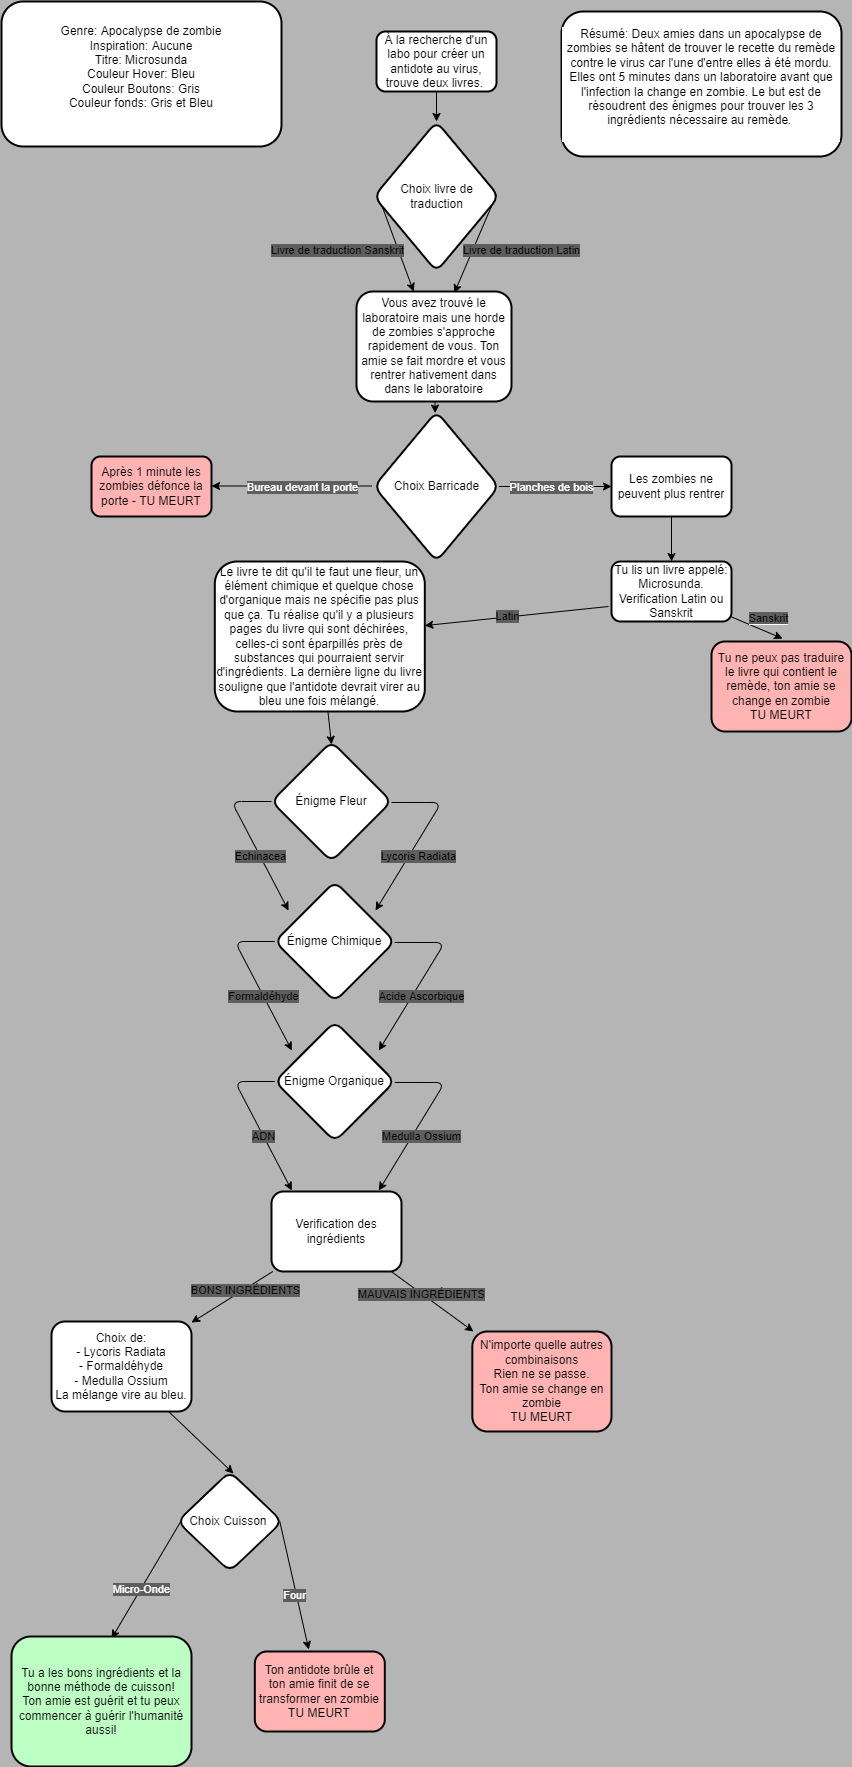

The diagram above was exported from draw.io. Its source (the exported page's mxGraphModel, read from the mxfile embedded in the PNG):
<mxGraphModel dx="805" dy="800" grid="1" gridSize="10" guides="1" tooltips="1" connect="0" arrows="1" fold="1" page="1" pageScale="1" pageWidth="900" pageHeight="2000" background="#B5B5B5" math="0" shadow="0">
  <root>
    <mxCell id="0" />
    <mxCell id="1" parent="0" />
    <mxCell id="7" value="" style="edgeStyle=none;html=1;fontColor=#030303;" parent="1" source="2" target="6" edge="1">
      <mxGeometry relative="1" as="geometry" />
    </mxCell>
    <mxCell id="2" value="Vous avez trouvé le laboratoire mais une horde de zombies s'approche rapidement de vous. Ton amie se fait mordre et vous rentrer hativement dans dans le laboratoire" style="rounded=1;whiteSpace=wrap;html=1;fillColor=#FFFFFF;fontColor=#030303;labelBorderColor=none;strokeColor=#030303;strokeWidth=2;" parent="1" vertex="1">
      <mxGeometry x="385" y="300" width="155" height="110" as="geometry" />
    </mxCell>
    <mxCell id="9" value="" style="edgeStyle=none;html=1;fontColor=#030303;" parent="1" source="6" target="8" edge="1">
      <mxGeometry relative="1" as="geometry" />
    </mxCell>
    <mxCell id="10" value="&lt;font color=&quot;#ffffff&quot;&gt;Planches de bois&lt;/font&gt;" style="edgeLabel;html=1;align=center;verticalAlign=middle;resizable=0;points=[];fontColor=#030303;labelBackgroundColor=#9E9E9E;" parent="9" vertex="1" connectable="0">
      <mxGeometry x="0.2" y="-1" relative="1" as="geometry">
        <mxPoint x="-16" y="-1" as="offset" />
      </mxGeometry>
    </mxCell>
    <mxCell id="57" value="&lt;font color=&quot;#ffffff&quot;&gt;Planches de bois&lt;/font&gt;" style="edgeLabel;html=1;align=center;verticalAlign=middle;resizable=0;points=[];fontColor=#030303;labelBackgroundColor=#5E5E5E;" parent="9" vertex="1" connectable="0">
      <mxGeometry x="0.2" y="-1" relative="1" as="geometry">
        <mxPoint x="-16" y="-1" as="offset" />
      </mxGeometry>
    </mxCell>
    <mxCell id="11" style="edgeStyle=none;html=1;fontColor=#FFFFFF;" parent="1" edge="1">
      <mxGeometry relative="1" as="geometry">
        <mxPoint x="240" y="494.5" as="targetPoint" />
        <mxPoint x="400" y="494.5" as="sourcePoint" />
      </mxGeometry>
    </mxCell>
    <mxCell id="12" value="Bureau devant la porte&lt;br&gt;" style="edgeLabel;html=1;align=center;verticalAlign=middle;resizable=0;points=[];fontColor=#FFFFFF;labelBackgroundColor=#9E9E9E;" parent="11" vertex="1" connectable="0">
      <mxGeometry x="0.3333" y="2" relative="1" as="geometry">
        <mxPoint x="37" y="-1" as="offset" />
      </mxGeometry>
    </mxCell>
    <mxCell id="58" value="Bureau devant la porte&lt;br&gt;" style="edgeLabel;html=1;align=center;verticalAlign=middle;resizable=0;points=[];fontColor=#FFFFFF;labelBackgroundColor=#5E5E5E;" parent="11" vertex="1" connectable="0">
      <mxGeometry x="0.3333" y="2" relative="1" as="geometry">
        <mxPoint x="37" y="-1" as="offset" />
      </mxGeometry>
    </mxCell>
    <mxCell id="6" value="Choix Barricade" style="rhombus;whiteSpace=wrap;html=1;fillColor=#FFFFFF;strokeColor=#030303;fontColor=#030303;rounded=1;labelBorderColor=none;strokeWidth=2;" parent="1" vertex="1">
      <mxGeometry x="402.5" y="420" width="125" height="150" as="geometry" />
    </mxCell>
    <mxCell id="15" value="" style="edgeStyle=none;html=1;fontColor=#FFFFFF;" parent="1" source="8" target="14" edge="1">
      <mxGeometry relative="1" as="geometry" />
    </mxCell>
    <mxCell id="8" value="Les zombies ne peuvent plus rentrer" style="whiteSpace=wrap;html=1;fillColor=#FFFFFF;strokeColor=#030303;fontColor=#030303;rounded=1;labelBorderColor=none;strokeWidth=2;" parent="1" vertex="1">
      <mxGeometry x="640" y="465" width="120" height="60" as="geometry" />
    </mxCell>
    <mxCell id="13" value="Après 1 minute les zombies défonce la porte - TU MEURT" style="whiteSpace=wrap;html=1;fillColor=#FFB3B3;strokeColor=#030303;fontColor=#030303;rounded=1;labelBorderColor=none;strokeWidth=2;" parent="1" vertex="1">
      <mxGeometry x="120" y="465" width="120" height="60" as="geometry" />
    </mxCell>
    <mxCell id="17" value="" style="edgeStyle=none;html=1;fontColor=#FFFFFF;exitX=-0.025;exitY=0.75;exitDx=0;exitDy=0;exitPerimeter=0;" parent="1" source="14" target="16" edge="1">
      <mxGeometry relative="1" as="geometry">
        <mxPoint x="580" y="636.4285714285713" as="sourcePoint" />
      </mxGeometry>
    </mxCell>
    <mxCell id="77" value="Latin" style="edgeLabel;html=1;align=center;verticalAlign=middle;resizable=0;points=[];labelBackgroundColor=#5E5E5E;" parent="17" vertex="1" connectable="0">
      <mxGeometry x="0.3097" y="-3" relative="1" as="geometry">
        <mxPoint x="19" as="offset" />
      </mxGeometry>
    </mxCell>
    <mxCell id="80" style="edgeStyle=none;html=1;entryX=0.507;entryY=-0.033;entryDx=0;entryDy=0;entryPerimeter=0;" parent="1" source="14" target="78" edge="1">
      <mxGeometry relative="1" as="geometry" />
    </mxCell>
    <mxCell id="81" value="&lt;span style=&quot;background-color: rgb(94 , 94 , 94)&quot;&gt;Sanskrit&lt;/span&gt;" style="edgeLabel;html=1;align=center;verticalAlign=middle;resizable=0;points=[];" parent="80" vertex="1" connectable="0">
      <mxGeometry x="0.4278" y="-1" relative="1" as="geometry">
        <mxPoint y="-15" as="offset" />
      </mxGeometry>
    </mxCell>
    <mxCell id="14" value="Tu lis un livre appelé:&lt;br&gt;Microsunda.&lt;br&gt;Verification Latin ou Sanskrit" style="whiteSpace=wrap;html=1;fillColor=#FFFFFF;strokeColor=#030303;fontColor=#030303;rounded=1;labelBorderColor=none;strokeWidth=2;" parent="1" vertex="1">
      <mxGeometry x="640" y="570" width="120" height="60" as="geometry" />
    </mxCell>
    <mxCell id="83" value="" style="edgeStyle=none;html=1;entryX=0.5;entryY=0.025;entryDx=0;entryDy=0;entryPerimeter=0;" parent="1" source="16" target="82" edge="1">
      <mxGeometry relative="1" as="geometry" />
    </mxCell>
    <mxCell id="16" value="Le livre te dit qu'il te faut une fleur, un élément chimique et quelque chose d'organique mais ne spécifie pas plus que ça. Tu réalise qu'il y a plusieurs pages du livre qui sont déchirées, celles-ci sont éparpillés près de substances qui pourraient servir d'ingrédients. La dernière ligne du livre souligne que l'antidote devrait virer au bleu une fois mélangé." style="whiteSpace=wrap;html=1;fillColor=#FFFFFF;strokeColor=#030303;fontColor=#030303;rounded=1;labelBorderColor=none;strokeWidth=2;" parent="1" vertex="1">
      <mxGeometry x="243.31" y="570" width="210" height="150" as="geometry" />
    </mxCell>
    <mxCell id="23" value="&lt;font color=&quot;#000000&quot;&gt;Genre: Apocalypse de zombie&lt;br&gt;Inspiration: Aucune&lt;br&gt;Titre: Microsunda&lt;br&gt;Couleur Hover: Bleu&lt;br&gt;Couleur Boutons: Gris&lt;br&gt;Couleur fonds: Gris et Bleu&lt;br&gt;&lt;br&gt;&lt;/font&gt;" style="rounded=1;whiteSpace=wrap;html=1;labelBackgroundColor=#FFFFFF;labelBorderColor=none;fontColor=#FFFFFF;strokeColor=#030303;strokeWidth=2;fillColor=#FFFFFF;" parent="1" vertex="1">
      <mxGeometry x="30" y="10" width="280" height="145" as="geometry" />
    </mxCell>
    <mxCell id="37" value="" style="edgeStyle=none;html=1;fontColor=#FFFFFF;entryX=0.535;entryY=0.02;entryDx=0;entryDy=0;entryPerimeter=0;" parent="1" source="110" target="36" edge="1">
      <mxGeometry relative="1" as="geometry">
        <mxPoint x="238.31" y="1505" as="sourcePoint" />
      </mxGeometry>
    </mxCell>
    <mxCell id="111" value="" style="edgeStyle=none;html=1;" parent="1" source="24" target="110" edge="1">
      <mxGeometry relative="1" as="geometry" />
    </mxCell>
    <mxCell id="114" value="BONS INGRÉDIENTS" style="edgeLabel;html=1;align=center;verticalAlign=middle;resizable=0;points=[];labelBackgroundColor=#5E5E5E;" parent="111" vertex="1" connectable="0">
      <mxGeometry x="-0.2821" y="1" relative="1" as="geometry">
        <mxPoint as="offset" />
      </mxGeometry>
    </mxCell>
    <mxCell id="113" value="" style="edgeStyle=none;html=1;" parent="1" source="24" target="112" edge="1">
      <mxGeometry relative="1" as="geometry" />
    </mxCell>
    <mxCell id="115" value="MAUVAIS INGRÉDIENTS" style="edgeLabel;html=1;align=center;verticalAlign=middle;resizable=0;points=[];labelBackgroundColor=#5E5E5E;" parent="113" vertex="1" connectable="0">
      <mxGeometry x="-0.2703" y="-1" relative="1" as="geometry">
        <mxPoint as="offset" />
      </mxGeometry>
    </mxCell>
    <mxCell id="24" value="Verification des ingrédients" style="whiteSpace=wrap;html=1;fillColor=#FFFFFF;strokeColor=#030303;fontColor=#030303;rounded=1;labelBorderColor=none;strokeWidth=2;" parent="1" vertex="1">
      <mxGeometry x="300" y="1200" width="130" height="80" as="geometry" />
    </mxCell>
    <mxCell id="48" value="" style="edgeStyle=none;html=1;fontColor=#FFFFFF;exitX=0.033;exitY=0.5;exitDx=0;exitDy=0;exitPerimeter=0;entryX=0.556;entryY=0.015;entryDx=0;entryDy=0;entryPerimeter=0;" parent="1" source="36" target="46" edge="1">
      <mxGeometry relative="1" as="geometry">
        <mxPoint x="160.00040540540527" y="1650" as="targetPoint" />
      </mxGeometry>
    </mxCell>
    <mxCell id="53" value="Micro-Onde" style="edgeLabel;html=1;align=center;verticalAlign=middle;resizable=0;points=[];fontColor=#FFFFFF;labelBackgroundColor=#5E5E5E;" parent="48" vertex="1" connectable="0">
      <mxGeometry x="0.2754" y="3" relative="1" as="geometry">
        <mxPoint x="2" y="-9" as="offset" />
      </mxGeometry>
    </mxCell>
    <mxCell id="52" style="edgeStyle=none;html=1;entryX=0.415;entryY=-0.025;entryDx=0;entryDy=0;entryPerimeter=0;fontColor=#FFFFFF;exitX=0.976;exitY=0.5;exitDx=0;exitDy=0;exitPerimeter=0;" parent="1" source="36" target="51" edge="1">
      <mxGeometry relative="1" as="geometry" />
    </mxCell>
    <mxCell id="54" value="Four" style="edgeLabel;html=1;align=center;verticalAlign=middle;resizable=0;points=[];fontColor=#FFFFFF;labelBackgroundColor=#9E9E9E;" parent="52" vertex="1" connectable="0">
      <mxGeometry x="0.2681" y="-4" relative="1" as="geometry">
        <mxPoint y="-8" as="offset" />
      </mxGeometry>
    </mxCell>
    <mxCell id="61" value="Four" style="edgeLabel;html=1;align=center;verticalAlign=middle;resizable=0;points=[];fontColor=#FFFFFF;labelBackgroundColor=#5E5E5E;" parent="52" vertex="1" connectable="0">
      <mxGeometry x="0.2681" y="-4" relative="1" as="geometry">
        <mxPoint y="-8" as="offset" />
      </mxGeometry>
    </mxCell>
    <mxCell id="36" value="Choix Cuisson&amp;nbsp;" style="rhombus;whiteSpace=wrap;html=1;fillColor=#FFFFFF;strokeColor=#030303;fontColor=#030303;rounded=1;labelBorderColor=none;strokeWidth=2;" parent="1" vertex="1">
      <mxGeometry x="205.81" y="1480" width="105" height="100" as="geometry" />
    </mxCell>
    <mxCell id="46" value="Tu a les bons ingrédients et la bonne méthode de cuisson!&lt;br&gt;Ton amie est guérit et tu peux commencer à guérir l'humanité aussi!" style="whiteSpace=wrap;html=1;fillColor=#BDFFC3;strokeColor=#030303;fontColor=#030303;rounded=1;labelBorderColor=none;strokeWidth=2;" parent="1" vertex="1">
      <mxGeometry x="40" y="1645" width="180" height="130" as="geometry" />
    </mxCell>
    <mxCell id="51" value="Ton antidote brûle et ton amie finit de se transformer en zombie&lt;br&gt;TU MEURT" style="whiteSpace=wrap;html=1;fillColor=#FFB3B3;strokeColor=#030303;fontColor=#030303;rounded=1;labelBorderColor=none;strokeWidth=2;" parent="1" vertex="1">
      <mxGeometry x="283.31" y="1660" width="130" height="80" as="geometry" />
    </mxCell>
    <mxCell id="62" value="&lt;font color=&quot;#000000&quot;&gt;Résumé: Deux amies dans un apocalypse de zombies se hâtent de trouver le recette du remède contre le virus car l'une d'entre elles à été mordu. Elles ont 5 minutes dans un laboratoire avant que l'infection la change en zombie. Le but est de résoudrent des énigmes pour trouver les 3 ingrédients nécessaire au remède.&amp;nbsp;&lt;br&gt;&lt;br&gt;&lt;/font&gt;" style="rounded=1;whiteSpace=wrap;html=1;labelBackgroundColor=#FFFFFF;labelBorderColor=none;fontColor=#FFFFFF;strokeColor=#030303;strokeWidth=2;fillColor=#FFFFFF;" parent="1" vertex="1">
      <mxGeometry x="590" y="20" width="280" height="145" as="geometry" />
    </mxCell>
    <mxCell id="72" style="edgeStyle=none;html=1;entryX=0.631;entryY=0.013;entryDx=0;entryDy=0;entryPerimeter=0;exitX=0.98;exitY=0.487;exitDx=0;exitDy=0;exitPerimeter=0;" parent="1" source="67" target="2" edge="1">
      <mxGeometry relative="1" as="geometry" />
    </mxCell>
    <mxCell id="75" value="Livre de traduction Latin" style="edgeLabel;html=1;align=center;verticalAlign=middle;resizable=0;points=[];labelBackgroundColor=#5E5E5E;" parent="72" vertex="1" connectable="0">
      <mxGeometry x="0.228" y="1" relative="1" as="geometry">
        <mxPoint x="50" y="-6" as="offset" />
      </mxGeometry>
    </mxCell>
    <mxCell id="74" style="edgeStyle=none;html=1;exitX=0.036;exitY=0.5;exitDx=0;exitDy=0;exitPerimeter=0;" parent="1" source="67" target="2" edge="1">
      <mxGeometry relative="1" as="geometry">
        <mxPoint x="360" y="270" as="sourcePoint" />
      </mxGeometry>
    </mxCell>
    <mxCell id="76" value="Livre de traduction Sanskrit" style="edgeLabel;html=1;align=center;verticalAlign=middle;resizable=0;points=[];labelBackgroundColor=#5E5E5E;" parent="74" vertex="1" connectable="0">
      <mxGeometry x="0.142" y="-4" relative="1" as="geometry">
        <mxPoint x="-58" y="-2" as="offset" />
      </mxGeometry>
    </mxCell>
    <mxCell id="67" value="Choix livre de traduction" style="rhombus;whiteSpace=wrap;html=1;fillColor=#FFFFFF;strokeColor=#030303;fontColor=#030303;rounded=1;labelBorderColor=none;strokeWidth=2;" parent="1" vertex="1">
      <mxGeometry x="402.5" y="130" width="125" height="150" as="geometry" />
    </mxCell>
    <mxCell id="69" style="edgeStyle=none;html=1;" parent="1" source="68" target="67" edge="1">
      <mxGeometry relative="1" as="geometry" />
    </mxCell>
    <mxCell id="68" value="À la recherche d'un labo pour créer un antidote au virus, trouve deux livres.&amp;nbsp;" style="whiteSpace=wrap;html=1;fillColor=#FFFFFF;strokeColor=#030303;fontColor=#030303;rounded=1;labelBorderColor=none;strokeWidth=2;" parent="1" vertex="1">
      <mxGeometry x="405" y="40" width="120" height="60" as="geometry" />
    </mxCell>
    <mxCell id="78" value="Tu ne peux pas traduire le livre qui contient le remède, ton amie se change en zombie&lt;br&gt;TU MEURT" style="whiteSpace=wrap;html=1;fillColor=#FFB3B3;strokeColor=#030303;fontColor=#030303;rounded=1;labelBorderColor=none;strokeWidth=2;" parent="1" vertex="1">
      <mxGeometry x="740" y="650" width="140" height="90" as="geometry" />
    </mxCell>
    <mxCell id="91" style="edgeStyle=none;html=1;exitX=0;exitY=0.5;exitDx=0;exitDy=0;exitPerimeter=0;entryX=0.142;entryY=0.325;entryDx=0;entryDy=0;entryPerimeter=0;" parent="1" source="82" edge="1">
      <mxGeometry relative="1" as="geometry">
        <mxPoint x="317.03999999999996" y="919" as="targetPoint" />
        <Array as="points">
          <mxPoint x="260" y="810" />
        </Array>
      </mxGeometry>
    </mxCell>
    <mxCell id="93" value="Echinacea" style="edgeLabel;html=1;align=center;verticalAlign=middle;resizable=0;points=[];labelBackgroundColor=#5E5E5E;" parent="91" vertex="1" connectable="0">
      <mxGeometry x="0.6" y="3" relative="1" as="geometry">
        <mxPoint x="-16" y="-24" as="offset" />
      </mxGeometry>
    </mxCell>
    <mxCell id="94" style="edgeStyle=none;html=1;exitX=1;exitY=0.508;exitDx=0;exitDy=0;exitPerimeter=0;entryX=0.867;entryY=0.325;entryDx=0;entryDy=0;entryPerimeter=0;" parent="1" source="82" edge="1">
      <mxGeometry relative="1" as="geometry">
        <mxPoint x="404.03999999999996" y="919" as="targetPoint" />
        <Array as="points">
          <mxPoint x="470" y="811" />
        </Array>
      </mxGeometry>
    </mxCell>
    <mxCell id="95" value="Lycoris Radiata" style="edgeLabel;html=1;align=center;verticalAlign=middle;resizable=0;points=[];labelBackgroundColor=#5E5E5E;" parent="94" vertex="1" connectable="0">
      <mxGeometry x="0.0729" y="1" relative="1" as="geometry">
        <mxPoint x="-1" y="15" as="offset" />
      </mxGeometry>
    </mxCell>
    <mxCell id="82" value="Énigme Fleur" style="rhombus;whiteSpace=wrap;html=1;fillColor=#FFFFFF;strokeColor=#030303;fontColor=#030303;rounded=1;labelBorderColor=none;strokeWidth=2;" parent="1" vertex="1">
      <mxGeometry x="300" y="750" width="120" height="120" as="geometry" />
    </mxCell>
    <mxCell id="98" style="edgeStyle=none;html=1;exitX=0;exitY=0.5;exitDx=0;exitDy=0;exitPerimeter=0;entryX=0.142;entryY=0.325;entryDx=0;entryDy=0;entryPerimeter=0;" parent="1" source="102" edge="1">
      <mxGeometry relative="1" as="geometry">
        <mxPoint x="320.3499999999999" y="1059" as="targetPoint" />
        <Array as="points">
          <mxPoint x="263.31" y="950" />
        </Array>
      </mxGeometry>
    </mxCell>
    <mxCell id="99" value="Formaldéhyde" style="edgeLabel;html=1;align=center;verticalAlign=middle;resizable=0;points=[];labelBackgroundColor=#5E5E5E;" parent="98" vertex="1" connectable="0">
      <mxGeometry x="0.6" y="3" relative="1" as="geometry">
        <mxPoint x="-16" y="-24" as="offset" />
      </mxGeometry>
    </mxCell>
    <mxCell id="100" style="edgeStyle=none;html=1;exitX=1;exitY=0.508;exitDx=0;exitDy=0;exitPerimeter=0;entryX=0.867;entryY=0.325;entryDx=0;entryDy=0;entryPerimeter=0;" parent="1" source="102" edge="1">
      <mxGeometry relative="1" as="geometry">
        <mxPoint x="407.3499999999999" y="1059" as="targetPoint" />
        <Array as="points">
          <mxPoint x="473.31" y="951" />
        </Array>
      </mxGeometry>
    </mxCell>
    <mxCell id="101" value="Acide Ascorbique" style="edgeLabel;html=1;align=center;verticalAlign=middle;resizable=0;points=[];labelBackgroundColor=#5E5E5E;" parent="100" vertex="1" connectable="0">
      <mxGeometry x="0.0729" y="1" relative="1" as="geometry">
        <mxPoint x="-1" y="15" as="offset" />
      </mxGeometry>
    </mxCell>
    <mxCell id="102" value="Énigme Chimique" style="rhombus;whiteSpace=wrap;html=1;fillColor=#FFFFFF;strokeColor=#030303;fontColor=#030303;rounded=1;labelBorderColor=none;strokeWidth=2;" parent="1" vertex="1">
      <mxGeometry x="303.31" y="890" width="120" height="120" as="geometry" />
    </mxCell>
    <mxCell id="104" style="edgeStyle=none;html=1;exitX=0;exitY=0.5;exitDx=0;exitDy=0;exitPerimeter=0;entryX=0.142;entryY=0.325;entryDx=0;entryDy=0;entryPerimeter=0;" parent="1" source="108" edge="1">
      <mxGeometry relative="1" as="geometry">
        <mxPoint x="320.3499999999999" y="1199" as="targetPoint" />
        <Array as="points">
          <mxPoint x="263.31" y="1090" />
        </Array>
      </mxGeometry>
    </mxCell>
    <mxCell id="105" value="ADN" style="edgeLabel;html=1;align=center;verticalAlign=middle;resizable=0;points=[];labelBackgroundColor=#5E5E5E;" parent="104" vertex="1" connectable="0">
      <mxGeometry x="0.6" y="3" relative="1" as="geometry">
        <mxPoint x="-16" y="-24" as="offset" />
      </mxGeometry>
    </mxCell>
    <mxCell id="106" style="edgeStyle=none;html=1;exitX=1;exitY=0.508;exitDx=0;exitDy=0;exitPerimeter=0;entryX=0.867;entryY=0.325;entryDx=0;entryDy=0;entryPerimeter=0;" parent="1" source="108" edge="1">
      <mxGeometry relative="1" as="geometry">
        <mxPoint x="407.3499999999999" y="1199" as="targetPoint" />
        <Array as="points">
          <mxPoint x="473.31" y="1091" />
        </Array>
      </mxGeometry>
    </mxCell>
    <mxCell id="107" value="Medulla Ossium" style="edgeLabel;html=1;align=center;verticalAlign=middle;resizable=0;points=[];labelBackgroundColor=#5E5E5E;" parent="106" vertex="1" connectable="0">
      <mxGeometry x="0.0729" y="1" relative="1" as="geometry">
        <mxPoint x="-1" y="15" as="offset" />
      </mxGeometry>
    </mxCell>
    <mxCell id="108" value="Énigme Organique" style="rhombus;whiteSpace=wrap;html=1;fillColor=#FFFFFF;strokeColor=#030303;fontColor=#030303;rounded=1;labelBorderColor=none;strokeWidth=2;" parent="1" vertex="1">
      <mxGeometry x="303.31" y="1030" width="120" height="120" as="geometry" />
    </mxCell>
    <mxCell id="110" value="Choix de:&lt;br&gt;- Lycoris Radiata&lt;br&gt;- Formaldéhyde&lt;br&gt;- Medulla Ossium&lt;br&gt;La mélange vire au bleu." style="whiteSpace=wrap;html=1;fillColor=#FFFFFF;strokeColor=#030303;fontColor=#030303;rounded=1;labelBorderColor=none;strokeWidth=2;" parent="1" vertex="1">
      <mxGeometry x="80" y="1330" width="140" height="90" as="geometry" />
    </mxCell>
    <mxCell id="112" value="N'importe quelle autres combinaisons&lt;br&gt;Rien ne se passe.&lt;br&gt;Ton amie se change en zombie&lt;br&gt;TU MEURT" style="whiteSpace=wrap;html=1;fillColor=#FFB3B3;strokeColor=#030303;fontColor=#030303;rounded=1;labelBorderColor=none;strokeWidth=2;" parent="1" vertex="1">
      <mxGeometry x="500.81" y="1340" width="139.19" height="100" as="geometry" />
    </mxCell>
  </root>
</mxGraphModel>